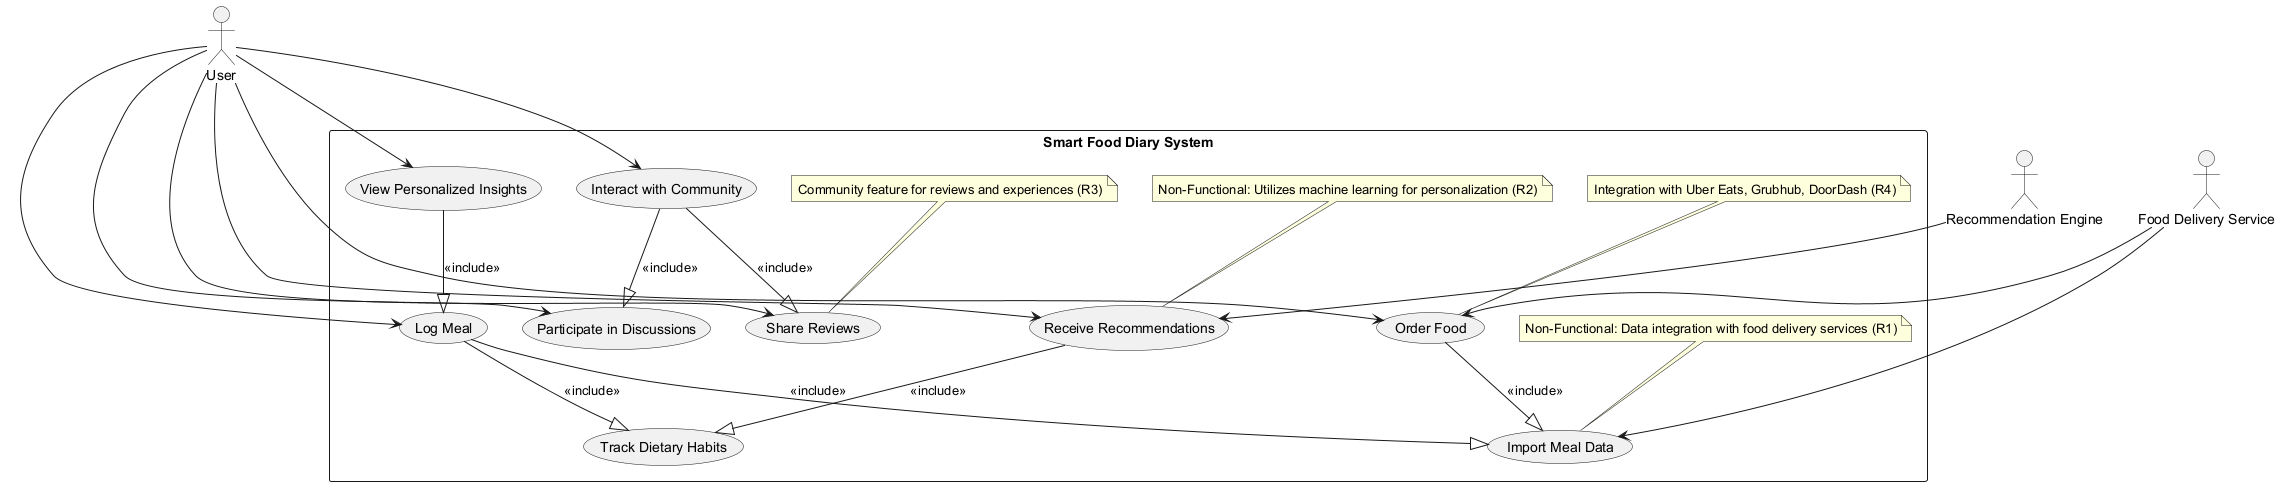

The diagram above was rendered by PlantUML. Its source (embedded in the PNG):
@startuml
' Actors
actor User
actor "Food Delivery Service" as FoodDeliveryService
actor "Recommendation Engine" as RecommendationEngine

' System Boundary
rectangle "Smart Food Diary System" {

  ' Use Cases
  usecase "Log Meal" as UC_LogMeal
  usecase "Track Dietary Habits" as UC_TrackDiet
  usecase "View Personalized Insights" as UC_ViewInsights
  usecase "Import Meal Data" as UC_ImportMealData
  usecase "Order Food" as UC_OrderFood
  usecase "Receive Recommendations" as UC_ReceiveRecommendations
  usecase "Share Reviews" as UC_ShareReviews
  usecase "Interact with Community" as UC_InteractCommunity
  usecase "Participate in Discussions" as UC_ParticipateDiscussions

  ' Include common sub-processes
  UC_LogMeal --|> UC_TrackDiet : <<include>>
  UC_LogMeal --|> UC_ImportMealData : <<include>>
  UC_OrderFood --|> UC_ImportMealData : <<include>>
  UC_ViewInsights --|> UC_LogMeal : <<include>>
  UC_ReceiveRecommendations --|> UC_TrackDiet : <<include>>

  note top of UC_ImportMealData
    Non-Functional: Data integration with food delivery services (R1)
  end note

  note top of UC_ReceiveRecommendations
    Non-Functional: Utilizes machine learning for personalization (R2)
  end note

  note top of UC_OrderFood
    Integration with Uber Eats, Grubhub, DoorDash (R4)
  end note

  note top of UC_ShareReviews
    Community feature for reviews and experiences (R3)
  end note

}

' User Interactions
User --> UC_LogMeal
User --> UC_ViewInsights
User --> UC_OrderFood
User --> UC_ReceiveRecommendations
User --> UC_ShareReviews
User --> UC_InteractCommunity
User --> UC_ParticipateDiscussions

' Food Delivery Service Integrations
FoodDeliveryService --> UC_ImportMealData
FoodDeliveryService --> UC_OrderFood

' Recommendation Engine
RecommendationEngine --> UC_ReceiveRecommendations

' Community use cases can extend to sub-features
UC_InteractCommunity --|> UC_ShareReviews : <<include>>
UC_InteractCommunity --|> UC_ParticipateDiscussions : <<include>>

@enduml